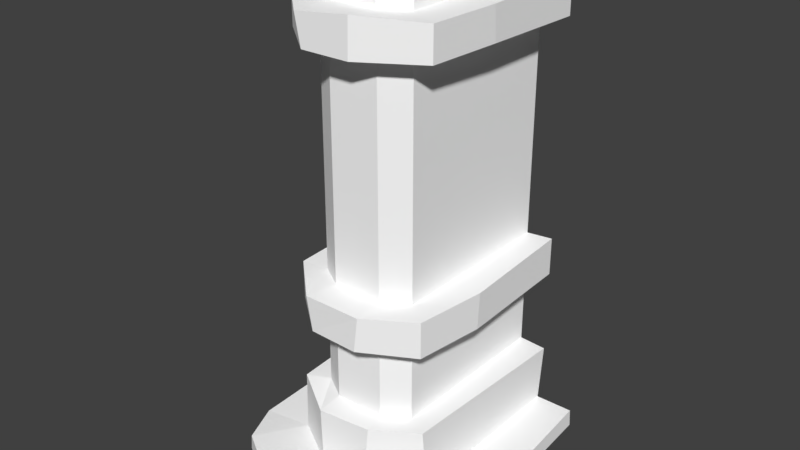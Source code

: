 # Source: Wall_End.blend  (saved by Blender 2.78.0; exported with 4.5.12 LTS)
import bpy
from mathutils import Matrix  # noqa: F401  (used for matrix-valued properties, if any)

bpy.ops.wm.read_factory_settings(use_empty=True)
scene = bpy.context.scene
scene.name = 'Scene'

# ---- collections
col_collection_1 = bpy.data.collections.new('Collection 1'); scene.collection.children.link(col_collection_1)

# ---- materials (node trees are filled in below, after node groups)
mat_atlas_01_012 = bpy.data.materials.new('atlas_01.012')
mat_atlas_01_012.alpha_threshold = 0.0
mat_atlas_01_012.use_transparent_shadow = False
mat_atlas_01_012.diffuse_color = (1.0, 1.0, 1.0, 1.0)
mat_atlas_01_012.roughness = 0.5

# ---- material node trees

# ---- world
world_world = bpy.data.worlds.new('World'); scene.world = world_world
world_world.color = (0.05088, 0.05088, 0.05088)
world_world.use_sun_shadow = False
world_world.sun_shadow_jitter_overblur = 0.0
world_world.cycles.sampling_method = 'MANUAL'

# ---- meshes
me_scene_017 = bpy.data.meshes.new('Scene.017')
me_scene_017.from_pydata([(100.0, 145.4, -44.05), (-57.09, 145.4, -44.65), (100.0, 70.3, -44.05), (-57.09, 70.3, -44.65), (100.0, 377.5, -44.05), (100.0, 404.3, -65.97), (100.0, 377.5, -65.97), (100.0, 408.1, -44.65), (-63.28, 377.5, -65.97), (-57.09, 377.5, -44.65), (100.0, 177.5, -44.05), (-57.09, 177.5, -44.65), (100.0, 143.2, -71.12), (100.0, 181.7, -71.12), (100.0, 74.42, -70.19), (100.0, 14.98, -66.0), (100.0, -0.0003967, -44.05), (-70.19, 11.63, -111.7), (-106.4, 12.82, -95.95), (-107.8, 0.6354, -95.42), (-69.82, -0.0001984, -113.1), (100.6, -0.000351, -109.7), (-65.78, 14.98, -66.28), (99.43, 19.06, -109.7), (-70.88, 70.3, -22.82), (-70.88, 145.4, -22.82), (-70.88, 377.5, -22.82), (-97.71, 377.3, -23.98), (-97.36, 377.5, 19.5), (-70.88, 377.5, 22.22), (-67.01, 377.5, 68.7), (-57.09, 377.5, 44.05), (-96.37, 145.0, -25.29), (-60.82, 177.9, -68.41), (-97.35, 176.1, -29.77), (-61.79, 144.4, -67.19), (-70.88, 177.5, -22.82), (-92.11, 14.98, -22.81), (-64.56, 68.38, -66.51), (-88.55, 62.24, -27.91), (100.0, 70.3, 44.05), (-57.09, 145.4, 44.05), (100.0, 145.4, 44.05), (-57.09, 70.3, 44.05), (100.0, 177.5, 44.05), (100.0, 145.4, 68.7), (100.0, 179.7, 68.7), (-11.11, 145.4, 73.24), (-73.05, 145.4, 65.4), (-9.197, 177.5, 73.24), (-57.09, 177.5, 44.05), (100.0, 0.0001831, 44.05), (100.0, 14.98, 65.4), (99.42, 69.2, 68.86), (100.0, 0.0002441, 100.9), (-63.45, 12.43, 111.9), (-100.7, 12.93, 101.5), (-63.42, 14.98, 65.11), (100.4, 14.98, 99.86), (-70.88, 70.3, 22.22), (-70.88, 145.4, 22.22), (-73.05, 177.5, 65.4), (-97.12, 176.0, 23.01), (-97.69, 145.0, 19.57), (-96.11, 409.6, 19.19), (-67.01, 406.4, 68.7), (-134.3, 11.72, 46.6), (-134.3, -0.06671, 46.63), (-139.5, -0.0668, -42.03), (-139.5, 12.68, -42.02), (-92.11, 14.98, 21.65), (-20.97, 14.98, 65.19), (-6.115, 14.98, 65.21), (-72.23, 429.6, 21.88), (-40.36, 424.6, 17.55), (-57.09, 424.6, 44.05), (-63.28, 404.3, -65.97), (-98.12, 404.1, -28.94), (100.0, 377.5, 44.05), (-0.9637, 377.5, 72.7), (100.0, 374.1, 70.86), (-70.88, 177.5, 22.22), (-100.7, -0.0002441, 101.8), (-63.45, 0.0003662, 112.0), (-90.73, 70.08, 26.43), (-67.03, 70.44, 63.41), (-57.09, 408.1, -44.65), (-70.88, 408.1, -22.82), (-57.09, 424.6, -44.65), (-70.88, 433.1, -22.82), (-70.88, 408.1, 22.22), (-3.088, 406.5, 72.7), (46.49, 433.3, 40.82), (49.84, 408.1, 44.05), (-57.09, 408.1, 44.05), (100.0, 407.7, 70.65), (100.0, 408.1, 44.05), (100.0, 424.6, 34.53), (103.0, 408.1, -0.3001), (100.0, 431.3, -50.49), (100.0, 428.9, -12.84), (4.256, 408.1, -0.3001), (46.92, 433.3, 6.977), (-40.36, 408.1, -0.3001), (53.68, 408.3, -0.1075), (53.58, 408.1, -0.3001), (53.67, 408.1, -0.3001), (100.0, 424.6, 17.55), (-40.36, 424.6, -15.44), (-0.7757, 432.9, -44.65), (5.254, 432.9, -15.44)], [], [(0, 2, 1), (1, 2, 3), (4, 6, 5), (5, 7, 4), (8, 4, 9), (8, 6, 4), (10, 9, 4), (10, 11, 9), (10, 0, 12), (12, 13, 10), (2, 15, 14), (2, 16, 15), (17, 19, 18), (17, 20, 19), (15, 16, 21), (18, 22, 17), (21, 23, 15), (24, 25, 1), (1, 3, 24), (26, 27, 8), (28, 27, 26), (28, 26, 29), (29, 30, 28), (29, 31, 30), (8, 9, 26), (32, 34, 33), (33, 35, 32), (25, 32, 35), (35, 1, 25), (34, 36, 11), (11, 33, 34), (37, 39, 38), (38, 22, 37), (39, 24, 3), (3, 38, 39), (40, 42, 41), (40, 41, 43), (44, 46, 45), (45, 42, 44), (47, 42, 45), (47, 41, 42), (47, 48, 41), (49, 44, 50), (49, 46, 44), (51, 53, 52), (51, 40, 53), (54, 51, 52), (55, 57, 56), (52, 58, 54), (59, 43, 41), (41, 60, 59), (61, 50, 62), (60, 41, 48), (48, 63, 60), (60, 25, 24), (60, 24, 59), (64, 30, 65), (64, 28, 30), (66, 68, 67), (66, 69, 68), (66, 37, 69), (66, 70, 37), (17, 21, 20), (17, 23, 21), (17, 15, 23), (17, 22, 15), (55, 71, 57), (71, 55, 72), (72, 55, 52), (52, 55, 58), (73, 75, 74), (76, 6, 8), (76, 5, 6), (64, 27, 28), (64, 77, 27), (76, 8, 27), (77, 76, 27), (78, 79, 31), (78, 80, 79), (31, 79, 30), (49, 45, 46), (49, 47, 45), (11, 13, 33), (11, 10, 13), (33, 12, 35), (33, 13, 12), (1, 12, 0), (1, 35, 12), (50, 61, 49), (61, 47, 49), (61, 48, 47), (50, 81, 62), (62, 48, 61), (62, 63, 48), (36, 34, 62), (62, 81, 36), (62, 34, 32), (32, 63, 62), (32, 25, 60), (60, 63, 32), (3, 14, 38), (3, 2, 14), (14, 22, 38), (14, 15, 22), (19, 69, 18), (19, 68, 69), (22, 69, 37), (22, 18, 69), (66, 82, 56), (66, 67, 82), (57, 66, 56), (57, 70, 66), (55, 82, 83), (55, 56, 82), (83, 58, 55), (83, 54, 58), (59, 39, 84), (59, 24, 39), (39, 70, 84), (39, 37, 70), (84, 85, 43), (43, 59, 84), (85, 84, 70), (70, 57, 85), (40, 85, 53), (40, 43, 85), (57, 71, 72), (53, 72, 52), (72, 53, 85), (72, 85, 57), (9, 36, 26), (9, 11, 36), (50, 29, 81), (50, 31, 29), (81, 26, 36), (81, 29, 26), (78, 50, 44), (78, 31, 50), (5, 86, 7), (5, 76, 86), (87, 88, 86), (87, 89, 88), (64, 87, 77), (64, 90, 87), (87, 73, 89), (87, 90, 73), (87, 86, 76), (87, 76, 77), (91, 30, 79), (91, 65, 30), (92, 94, 93), (92, 75, 94), (78, 96, 95), (95, 80, 78), (75, 90, 94), (75, 73, 90), (94, 64, 65), (94, 90, 64), (93, 97, 92), (93, 96, 97), (65, 91, 94), (91, 93, 94), (93, 91, 95), (93, 95, 96), (95, 79, 80), (95, 91, 79), (78, 4, 98), (4, 7, 98), (98, 7, 99), (99, 100, 98), (101, 74, 102), (101, 103, 74), (104, 105, 101), (104, 106, 105), (104, 98, 106), (104, 107, 98), (107, 104, 102), (102, 104, 101), (73, 108, 89), (73, 74, 108), (103, 108, 74), (86, 88, 109), (109, 88, 108), (108, 110, 109), (110, 103, 101), (110, 108, 103), (110, 99, 109), (110, 100, 99), (109, 7, 86), (109, 99, 7), (89, 108, 88), (98, 96, 78), (97, 96, 98), (98, 107, 97), (92, 74, 75), (92, 102, 74), (107, 92, 97), (107, 102, 92), (100, 106, 98), (106, 100, 110), (106, 110, 105), (105, 110, 101)])
me_scene_017.polygons.foreach_set('use_smooth', [True] * 202)
_k = set([(0, 1), (0, 12), (1, 2), (1, 3), (1, 25), (1, 35), (2, 3), (2, 14), (3, 24), (3, 38), (3, 39), (4, 6), (4, 7), (4, 9), (4, 98), (5, 6), (5, 7), (5, 76), (6, 8), (7, 86), (7, 99), (8, 27), (8, 76), (9, 10), (9, 11), (9, 26), (10, 11), (10, 13), (11, 33), (11, 34), (11, 36), (12, 13), (12, 35), (13, 33), (14, 15), (14, 38), (15, 16), (15, 21), (15, 22), (15, 23), (17, 18), (17, 19), (17, 20), (17, 22), (17, 23), (18, 19), (18, 22), (18, 69), (21, 23), (22, 37), (22, 38), (24, 25), (24, 39), (24, 59), (25, 32), (25, 35), (25, 60), (26, 29), (26, 36), (27, 28), (27, 76), (27, 77), (28, 30), (28, 64), (29, 31), (29, 81), (30, 65), (30, 79), (31, 50), (31, 78), (31, 79), (32, 33), (32, 34), (32, 35), (32, 62), (32, 63), (33, 34), (33, 35), (34, 36), (34, 62), (36, 81), (37, 38), (37, 39), (37, 69), (37, 70), (38, 39), (39, 84), (40, 43), (40, 53), (41, 42), (41, 43), (41, 60), (42, 45), (43, 59), (43, 85), (44, 45), (44, 46), (44, 50), (45, 46), (45, 47), (46, 49), (47, 48), (47, 49), (48, 60), (48, 61), (48, 63), (49, 50), (49, 61), (50, 61), (50, 62), (50, 78), (50, 81), (52, 53), (52, 54), (52, 58), (52, 72), (53, 85), (54, 58), (55, 56), (55, 57), (55, 58), (55, 83), (56, 57), (56, 66), (56, 82), (57, 70), (57, 71), (57, 72), (57, 85), (59, 60), (59, 84), (61, 62), (62, 63), (62, 81), (64, 65), (64, 77), (64, 90), (65, 91), (65, 94), (66, 67), (66, 69), (66, 70), (66, 82), (68, 69), (70, 84), (71, 72), (73, 74), (73, 75), (73, 89), (73, 90), (74, 75), (74, 102), (74, 103), (74, 108), (75, 92), (75, 94), (76, 77), (76, 86), (76, 87), (77, 87), (78, 80), (78, 96), (78, 98), (79, 80), (79, 91), (80, 95), (84, 85), (86, 87), (86, 88), (86, 109), (87, 89), (87, 90), (88, 89), (88, 108), (88, 109), (89, 108), (90, 94), (91, 95), (92, 93), (92, 97), (92, 102), (93, 94), (93, 96), (95, 96), (96, 97), (97, 98), (97, 107), (98, 99), (98, 100), (98, 104), (98, 106), (98, 107), (99, 100), (99, 109), (100, 110), (101, 102), (101, 103), (101, 104), (101, 105), (101, 110), (102, 107), (103, 108), (105, 106), (108, 109), (108, 110), (109, 110)])
me_scene_017.attributes.new('sharp_edge', 'BOOLEAN', 'EDGE').data.foreach_set('value', [ (min(e.vertices), max(e.vertices)) in _k for e in me_scene_017.edges])
_uv = me_scene_017.uv_layers.new(name='UVSet0')
_uv.uv.foreach_set('vector', [0.9989, 0.0544, 0.9989, 0.02937, 0.9474, 0.0544, 0.9474, 0.0544, 0.9989, 0.02937, 0.9474, 0.02937, 0.7759, 0.004053, 0.7798, 0.004054, 0.7798, 0.008915, 0.7798, 0.008915, 0.7759, 0.009607, 0.7759, 0.004053, 0.7972, 0.1148, 0.8741, 0.1233, 0.7972, 0.1233, 0.7972, 0.1148, 0.8741, 0.1148, 0.8741, 0.1233, 0.6255, 0.6252, 0.5006, 0.75, 0.6255, 0.75, 0.6255, 0.6252, 0.5006, 0.6252, 0.5006, 0.75, 0.7677, 0.0103, 0.7677, 0.004588, 0.7724, 0.004588, 0.7724, 0.004588, 0.7724, 0.0103, 0.7677, 0.0103, 0.792, 0.002795, 0.8008, 0.006872, 0.7919, 0.00669, 0.792, 0.002795, 0.8036, 0.003033, 0.8008, 0.006872, 0.845, 0.06508, 0.856, 0.05455, 0.8554, 0.06508, 0.845, 0.06508, 0.845, 0.05455, 0.856, 0.05455, 0.8008, 0.006872, 0.8036, 0.003033, 0.8034, 0.01319, 0.8554, 0.06508, 0.845, 0.07318, 0.845, 0.06508, 0.8034, 0.01319, 0.8006, 0.01313, 0.8008, 0.006872, 0.9401, 0.02938, 0.9401, 0.05432, 0.9469, 0.05432, 0.9469, 0.05432, 0.9469, 0.02938, 0.9401, 0.02938, 0.7753, 0.06689, 0.7686, 0.06689, 0.7686, 0.04383, 0.7686, 0.09102, 0.7686, 0.06689, 0.7753, 0.06689, 0.7686, 0.09102, 0.7753, 0.06689, 0.7753, 0.09241, 0.7753, 0.09241, 0.7686, 0.1154, 0.7686, 0.09102, 0.7753, 0.09241, 0.7753, 0.1154, 0.7686, 0.1154, 0.7686, 0.04383, 0.7753, 0.04383, 0.7753, 0.06689, 0.8424, 0.1149, 0.8429, 0.1046, 0.8737, 0.1046, 0.8737, 0.1046, 0.8737, 0.1149, 0.8424, 0.1149, 0.8433, 0.1233, 0.8424, 0.1149, 0.8737, 0.1149, 0.8737, 0.1149, 0.8737, 0.1233, 0.8433, 0.1233, 0.8429, 0.1046, 0.8433, 0.0961, 0.8737, 0.0961, 0.8737, 0.0961, 0.8737, 0.1046, 0.8429, 0.1046, 0.8573, 0.002355, 0.8573, 0.02149, 0.8738, 0.02149, 0.8738, 0.02149, 0.8738, 0.002355, 0.8573, 0.002355, 0.8573, 0.02149, 0.8573, 0.02925, 0.8738, 0.02925, 0.8738, 0.02925, 0.8738, 0.02149, 0.8573, 0.02149, 0.9989, 0.02937, 0.9989, 0.0544, 0.9474, 0.0544, 0.9989, 0.02937, 0.9474, 0.0544, 0.9474, 0.02937, 0.7675, 0.0103, 0.7627, 0.0103, 0.7625, 0.004779, 0.7625, 0.004779, 0.7673, 0.004588, 0.7675, 0.0103, 0.7673, 0.09451, 0.7749, 0.0447, 0.7673, 0.0447, 0.7673, 0.09451, 0.7749, 0.1153, 0.7749, 0.0447, 0.7673, 0.09451, 0.7673, 0.1153, 0.7749, 0.1153, 0.7583, 0.09368, 0.7512, 0.0447, 0.7512, 0.1153, 0.7583, 0.09368, 0.7583, 0.0447, 0.7512, 0.0447, 0.7995, 0.007895, 0.7958, 0.01805, 0.7955, 0.01055, 0.7995, 0.007895, 0.7993, 0.01951, 0.7958, 0.01805, 0.7893, 0.007688, 0.7995, 0.007895, 0.7955, 0.01055, 0.8254, 0.06469, 0.8254, 0.07318, 0.8164, 0.06469, 0.7955, 0.01055, 0.7906, 0.009162, 0.7893, 0.007688, 0.9282, 0.02938, 0.9214, 0.02938, 0.9214, 0.05432, 0.9214, 0.05432, 0.9282, 0.05432, 0.9282, 0.02938, 0.7962, 0.1046, 0.7962, 0.0961, 0.8245, 0.1046, 0.8235, 0.1233, 0.7962, 0.1233, 0.7962, 0.1149, 0.7962, 0.1149, 0.8246, 0.1149, 0.8235, 0.1233, 0.9282, 0.05432, 0.9401, 0.05432, 0.9401, 0.02938, 0.9282, 0.05432, 0.9401, 0.02938, 0.9282, 0.02938, 0.7584, 0.09084, 0.7686, 0.1154, 0.7584, 0.1154, 0.7584, 0.09084, 0.7686, 0.09102, 0.7686, 0.1154, 0.8521, 0.08077, 0.8741, 0.07318, 0.8521, 0.07318, 0.8521, 0.08077, 0.8741, 0.08072, 0.8741, 0.07318, 0.8521, 0.08077, 0.8741, 0.09114, 0.8741, 0.08072, 0.8521, 0.08077, 0.8521, 0.09117, 0.8741, 0.09114, 0.7895, 0.09902, 0.7952, 0.04589, 0.7952, 0.09902, 0.7895, 0.09902, 0.7895, 0.04608, 0.7952, 0.04589, 0.7895, 0.09902, 0.7775, 0.04526, 0.7895, 0.04608, 0.7895, 0.09902, 0.7775, 0.09902, 0.7775, 0.04526, 0.7895, 0.06743, 0.7775, 0.08014, 0.7775, 0.06743, 0.7775, 0.08014, 0.7895, 0.06743, 0.7775, 0.08459, 0.7775, 0.08459, 0.7895, 0.06743, 0.7775, 0.1164, 0.7775, 0.1164, 0.7895, 0.06743, 0.7895, 0.1164, 0.8129, 0.08834, 0.8115, 0.08782, 0.8126, 0.08027, 0.7972, 0.1043, 0.8741, 0.1148, 0.7972, 0.1148, 0.7972, 0.1043, 0.8741, 0.1043, 0.8741, 0.1148, 0.7584, 0.09084, 0.7686, 0.06689, 0.7686, 0.09102, 0.7584, 0.09084, 0.7584, 0.06417, 0.7686, 0.06689, 0.7584, 0.04383, 0.7686, 0.04383, 0.7686, 0.06689, 0.7584, 0.06417, 0.7584, 0.04383, 0.7686, 0.06689, 0.7972, 0.1233, 0.8441, 0.1148, 0.8741, 0.1233, 0.7972, 0.1233, 0.7981, 0.1148, 0.8441, 0.1148, 0.8741, 0.1233, 0.8441, 0.1148, 0.8741, 0.1148, 0.7583, 0.09368, 0.7673, 0.0447, 0.7583, 0.0447, 0.7583, 0.09368, 0.7673, 0.09451, 0.7673, 0.0447, 0.7512, 0.0447, 0.7583, 0.1145, 0.7583, 0.04569, 0.7512, 0.0447, 0.7512, 0.1153, 0.7583, 0.1145, 0.7583, 0.04569, 0.7673, 0.1149, 0.7673, 0.04527, 0.7583, 0.04569, 0.7583, 0.1145, 0.7673, 0.1149, 0.7749, 0.0447, 0.7673, 0.1149, 0.7749, 0.1153, 0.7749, 0.0447, 0.7673, 0.04527, 0.7673, 0.1149, 0.7512, 0.1153, 0.7583, 0.1153, 0.7583, 0.09368, 0.7583, 0.1153, 0.7673, 0.09451, 0.7583, 0.09368, 0.7583, 0.1153, 0.7673, 0.1153, 0.7673, 0.09451, 0.7962, 0.0961, 0.8235, 0.0961, 0.8245, 0.1046, 0.8245, 0.1046, 0.7962, 0.1149, 0.7962, 0.1046, 0.8245, 0.1046, 0.8246, 0.1149, 0.7962, 0.1149, 0.8433, 0.0961, 0.8429, 0.1046, 0.8245, 0.1046, 0.8245, 0.1046, 0.8235, 0.0961, 0.8433, 0.0961, 0.8245, 0.1046, 0.8429, 0.1046, 0.8424, 0.1149, 0.8424, 0.1149, 0.8246, 0.1149, 0.8245, 0.1046, 0.8424, 0.1149, 0.8433, 0.1233, 0.8235, 0.1233, 0.8235, 0.1233, 0.8246, 0.1149, 0.8424, 0.1149, 0.848, 0.02925, 0.7975, 0.02149, 0.8467, 0.02149, 0.848, 0.02925, 0.7958, 0.02925, 0.7975, 0.02149, 0.7975, 0.02149, 0.848, 0.002363, 0.8467, 0.02149, 0.7975, 0.02149, 0.7958, 0.002363, 0.848, 0.002363, 0.856, 0.05455, 0.8741, 0.06508, 0.8554, 0.06508, 0.856, 0.05455, 0.8741, 0.05451, 0.8741, 0.06508, 0.845, 0.07318, 0.8741, 0.06508, 0.8741, 0.07318, 0.845, 0.07318, 0.8554, 0.06508, 0.8741, 0.06508, 0.7965, 0.06469, 0.8164, 0.0544, 0.8164, 0.06469, 0.7965, 0.06469, 0.7965, 0.0544, 0.8164, 0.0544, 0.8254, 0.07318, 0.7965, 0.06469, 0.8164, 0.06469, 0.8254, 0.07318, 0.7965, 0.07318, 0.7965, 0.06469, 0.8254, 0.06469, 0.8164, 0.0544, 0.8254, 0.0544, 0.8254, 0.06469, 0.8164, 0.06469, 0.8164, 0.0544, 0.7952, 0.06743, 0.7895, 0.1164, 0.7895, 0.06743, 0.7952, 0.06743, 0.7952, 0.1164, 0.7895, 0.1164, 0.8396, 0.02925, 0.8573, 0.02149, 0.8396, 0.02149, 0.8396, 0.02925, 0.8573, 0.02925, 0.8573, 0.02149, 0.8573, 0.02149, 0.8396, 0.002355, 0.8396, 0.02149, 0.8573, 0.02149, 0.8573, 0.002355, 0.8396, 0.002355, 0.8396, 0.02149, 0.8252, 0.02149, 0.823, 0.02925, 0.823, 0.02925, 0.8396, 0.02925, 0.8396, 0.02149, 0.8252, 0.02149, 0.8396, 0.02149, 0.8396, 0.002355, 0.8396, 0.002355, 0.823, 0.002355, 0.8252, 0.02149, 0.7959, 0.02925, 0.8738, 0.02149, 0.7959, 0.02149, 0.7959, 0.02925, 0.8738, 0.02925, 0.8738, 0.02149, 0.8738, 0.002353, 0.8535, 0.002353, 0.8465, 0.002353, 0.7959, 0.02149, 0.8465, 0.002353, 0.7959, 0.002353, 0.8465, 0.002353, 0.7959, 0.02149, 0.8738, 0.02149, 0.8465, 0.002353, 0.8738, 0.02149, 0.8738, 0.002353, 0.6249, 0.625, 0.6081, 0.5, 0.6081, 0.625, 0.6249, 0.625, 0.6249, 0.5, 0.6081, 0.5, 0.5615, 0.5, 0.5788, 0.625, 0.5788, 0.5, 0.5615, 0.5, 0.5615, 0.625, 0.5788, 0.625, 0.5788, 0.5, 0.6081, 0.625, 0.6081, 0.5, 0.5788, 0.5, 0.5788, 0.625, 0.6081, 0.625, 0.5006, 0.75, 0.6255, 0.6252, 0.5006, 0.6252, 0.5006, 0.75, 0.6255, 0.75, 0.6255, 0.6252, 0.8741, 0.1043, 0.7972, 0.0961, 0.8741, 0.0961, 0.8741, 0.1043, 0.7972, 0.1043, 0.7972, 0.0961, 0.8303, 0.09413, 0.8399, 0.08778, 0.8399, 0.09413, 0.8303, 0.09413, 0.8303, 0.08778, 0.8399, 0.08778, 0.7584, 0.09084, 0.7514, 0.06689, 0.7584, 0.06417, 0.7584, 0.09084, 0.7514, 0.09241, 0.7514, 0.06689, 0.8303, 0.09413, 0.8129, 0.08834, 0.8303, 0.08778, 0.8303, 0.09413, 0.8135, 0.09417, 0.8129, 0.08834, 0.7514, 0.06689, 0.7514, 0.04383, 0.7584, 0.04383, 0.7514, 0.06689, 0.7584, 0.04383, 0.7584, 0.06417, 0.8451, 0.1043, 0.8741, 0.1148, 0.8441, 0.1148, 0.8451, 0.1043, 0.8741, 0.1043, 0.8741, 0.1148, 0.8153, 0.08789, 0.852, 0.0961, 0.8141, 0.0961, 0.8153, 0.08789, 0.852, 0.08789, 0.852, 0.0961, 0.7598, 0.004061, 0.7599, 0.009607, 0.756, 0.008915, 0.756, 0.008915, 0.756, 0.004054, 0.7598, 0.004061, 0.8115, 0.08782, 0.8135, 0.09417, 0.812, 0.09413, 0.8115, 0.08782, 0.8129, 0.08834, 0.8135, 0.09417, 0.7514, 0.1154, 0.7584, 0.09084, 0.7584, 0.1154, 0.7514, 0.1154, 0.7514, 0.09241, 0.7584, 0.09084, 0.8141, 0.0961, 0.7963, 0.08789, 0.8153, 0.08789, 0.8141, 0.0961, 0.7963, 0.0961, 0.7963, 0.08789, 0.8741, 0.1043, 0.8451, 0.1043, 0.8741, 0.0961, 0.8451, 0.1043, 0.8217, 0.0961, 0.8741, 0.0961, 0.8217, 0.0961, 0.8451, 0.1043, 0.7982, 0.1043, 0.8217, 0.0961, 0.7982, 0.1043, 0.7972, 0.0961, 0.7982, 0.1043, 0.8441, 0.1148, 0.7981, 0.1148, 0.7982, 0.1043, 0.8451, 0.1043, 0.8441, 0.1148, 0.7598, 0.004061, 0.7759, 0.004053, 0.7679, 0.009606, 0.7759, 0.004053, 0.7759, 0.009607, 0.7679, 0.009606, 0.7679, 0.009606, 0.7759, 0.009607, 0.7759, 0.01261, 0.7759, 0.01261, 0.7711, 0.01261, 0.7679, 0.009606, 0.8343, 0.07318, 0.852, 0.08001, 0.8151, 0.08001, 0.8343, 0.07318, 0.852, 0.07318, 0.852, 0.08001, 0.8146, 0.07318, 0.8147, 0.07318, 0.8343, 0.07318, 0.8146, 0.07318, 0.8147, 0.07318, 0.8147, 0.07318, 0.8146, 0.07318, 0.7963, 0.07318, 0.8147, 0.07318, 0.8146, 0.07318, 0.7963, 0.08001, 0.7963, 0.07318, 0.7963, 0.08001, 0.8146, 0.07318, 0.8151, 0.08001, 0.8151, 0.08001, 0.8146, 0.07318, 0.8343, 0.07318, 0.8129, 0.08834, 0.8346, 0.07988, 0.8303, 0.08778, 0.8129, 0.08834, 0.8126, 0.08027, 0.8346, 0.07988, 0.8254, 0.07318, 0.8346, 0.07988, 0.8126, 0.08027, 0.8134, 0.09633, 0.8134, 0.08807, 0.8352, 0.08807, 0.8352, 0.08807, 0.8134, 0.08807, 0.8134, 0.08024, 0.8134, 0.08024, 0.8332, 0.08024, 0.8352, 0.08807, 0.8332, 0.08024, 0.8134, 0.07341, 0.8328, 0.07341, 0.8332, 0.08024, 0.8134, 0.08024, 0.8134, 0.07341, 0.8332, 0.08024, 0.8731, 0.08807, 0.8352, 0.08807, 0.8332, 0.08024, 0.8729, 0.08024, 0.8731, 0.08807, 0.8352, 0.08807, 0.8741, 0.09633, 0.8134, 0.09633, 0.8352, 0.08807, 0.8731, 0.08807, 0.8741, 0.09633, 0.8303, 0.08778, 0.8346, 0.07988, 0.8399, 0.08778, 0.7679, 0.009606, 0.7599, 0.009607, 0.7598, 0.004061, 0.7616, 0.01261, 0.7599, 0.009607, 0.7679, 0.009606, 0.7679, 0.009606, 0.7647, 0.01261, 0.7616, 0.01261, 0.8153, 0.08789, 0.852, 0.08001, 0.852, 0.08789, 0.8153, 0.08789, 0.8151, 0.08001, 0.852, 0.08001, 0.7963, 0.08001, 0.8153, 0.08789, 0.7963, 0.08789, 0.7963, 0.08001, 0.8151, 0.08001, 0.8153, 0.08789, 0.8729, 0.08024, 0.8542, 0.07341, 0.8741, 0.07341, 0.8542, 0.07341, 0.8729, 0.08024, 0.8332, 0.08024, 0.8542, 0.07341, 0.8332, 0.08024, 0.8542, 0.07341, 0.8542, 0.07341, 0.8332, 0.08024, 0.8328, 0.07341])
me_scene_017.materials.append(mat_atlas_01_012)
me_scene_017.use_remesh_preserve_volume = False
me_scene_017.use_remesh_preserve_attributes = False
me_scene_017.use_mirror_vertex_groups = False
me_scene_017.update()
me_scene_017.normals_split_custom_set([tuple(v) for v in zip(*[iter([0.00382, -1.031e-06, -1.0, 0.00382, -1.031e-06, -1.0, 0.00382, -1.031e-06, -1.0, 0.003821, 1.281e-06, -1.0, 0.003821, 1.281e-06, -1.0, 0.003821, 1.281e-06, -1.0, 1.0, 1.125e-05, -2.265e-05, 1.0, 0.0, -3.62e-05, 1.0, 1.594e-05, -1.701e-05, 1.0, 1.594e-05, -1.701e-05, 1.0, 2.622e-05, -4.631e-06, 1.0, 1.125e-05, -2.265e-05, 0.005017, -1.0, 0.001007, -1.752e-07, -1.0, 2.831e-05, -4.93e-06, -1.0, -2.089e-06, 0.005017, -1.0, 0.001007, -5.607e-07, -1.0, 3.128e-05, -1.752e-07, -1.0, 2.831e-05, 0.003821, 3.43e-07, -1.0, 0.003821, 3.43e-07, -1.0, 0.003821, 3.43e-07, -1.0, 0.00382, 1.909e-08, -1.0, 0.00382, 1.909e-08, -1.0, 0.00382, 1.909e-08, -1.0, 1.0, 4.592e-06, -1.698e-05, 1.0, 0.0, -1.099e-05, 1.0, 3.357e-06, -1.537e-05, 1.0, 3.357e-06, -1.537e-05, 1.0, 7.492e-06, -2.077e-05, 1.0, 4.592e-06, -1.698e-05, 1.0, 1.234e-06, -3.097e-06, 1.0, 8.057e-08, -1.051e-06, 1.0, 1.668e-06, -3.866e-06, 1.0, 1.234e-06, -3.097e-06, 1.0, -3.165e-07, -3.476e-07, 1.0, 8.057e-08, -1.051e-06, -0.41, 0.05088, -0.9107, -0.41, 0.05089, -0.9107, -0.41, 0.05088, -0.9107, -0.41, 0.0509, -0.9107, -0.41, 0.0509, -0.9107, -0.41, 0.0509, -0.9107, 0.9999, 0.0128, 0.008735, 0.9999, 0.0128, 0.008735, 0.9999, 0.0128, 0.008735, 0.0006434, 0.9973, -0.07348, 0.0006434, 0.9973, -0.07348, 0.0006434, 0.9973, -0.07348, 0.9982, 0.06007, -0.007484, 0.9982, 0.06007, -0.007484, 0.9982, 0.06007, -0.007484, -0.8454, -1.292e-06, -0.5341, -0.8454, 0.0, -0.5341, -0.8454, -3.454e-07, -0.5341, -0.8454, -3.454e-07, -0.5341, -0.8454, -1.638e-06, -0.5341, -0.8454, -1.292e-06, -0.5341, 0.005967, -1.0, -0.001523, 0.007656, -1.0, 0.001373, 0.005017, -1.0, 0.001007, 2.294e-05, -1.0, 1.1e-05, 0.007656, -1.0, 0.001373, 0.005967, -1.0, -0.001523, 2.294e-05, -1.0, 1.1e-05, 0.005967, -1.0, -0.001523, 0.002118, -1.0, 0.001325, 0.002118, -1.0, 0.001325, 2.976e-06, -1.0, 1.871e-07, 2.294e-05, -1.0, 1.1e-05, 0.002118, -1.0, 0.001325, 4.898e-06, -1.0, 5.239e-07, 2.976e-06, -1.0, 1.871e-07, 0.005017, -1.0, 0.001007, -4.93e-06, -1.0, -2.089e-06, 0.005967, -1.0, -0.001523, -0.7186, -0.1212, -0.6848, -0.7186, -0.1212, -0.6848, -0.7186, -0.1212, -0.6848, -0.7712, -0.001111, -0.6366, -0.7712, -0.001111, -0.6366, -0.7712, -0.001111, -0.6366, 0.01284, -0.9996, 0.02364, 0.01284, -0.9996, 0.02364, 0.01284, -0.9996, 0.02364, 0.04916, -0.9983, 0.03106, 0.04916, -0.9983, 0.03106, 0.04916, -0.9983, 0.03106, -0.04611, 0.9985, -0.02914, -0.04611, 0.9985, -0.02914, -0.04611, 0.9985, -0.02914, -0.02755, 0.9994, 0.02119, -0.02755, 0.9994, 0.02119, -0.02755, 0.9994, 0.02119, -0.8498, 0.007189, -0.527, -0.8498, 0.007189, -0.527, -0.8498, 0.007189, -0.527, -0.8551, 0.01719, -0.5181, -0.8551, 0.01719, -0.5181, -0.8551, 0.01719, -0.5181, -0.3507, 0.9099, -0.2216, -0.3507, 0.9099, -0.2216, -0.3507, 0.9099, -0.2216, -0.2479, 0.9688, 2.561e-05, -0.2479, 0.9688, 2.561e-05, -0.2479, 0.9688, 2.561e-05, -5.846e-07, 1.22e-06, 1.0, -5.7e-07, 1.22e-06, 1.0, -6.067e-07, 1.22e-06, 1.0, -5.846e-07, 1.22e-06, 1.0, -6.067e-07, 1.22e-06, 1.0, -6.212e-07, 1.22e-06, 1.0, 1.0, 8.646e-06, 1.096e-05, 1.0, 8.646e-06, 1.096e-05, 1.0, 8.646e-06, 1.096e-05, 1.0, 5.009e-07, 0.0, 1.0, 5.009e-07, 0.0, 1.0, 5.009e-07, 0.0, -5.194e-07, -1.0, 8.136e-07, -6.538e-07, -1.0, 1.393e-07, -6.866e-07, -1.0, 0.0, -5.194e-07, -1.0, 8.136e-07, 1.57e-06, -1.0, 2.645e-06, -6.538e-07, -1.0, 1.393e-07, -5.194e-07, -1.0, 8.136e-07, 1.055e-06, -1.0, 2.286e-06, 1.57e-06, -1.0, 2.645e-06, -0.008955, 0.9994, -0.0335, -0.00896, 0.9994, -0.03351, -0.00895, 0.9994, -0.03348, -0.008955, 0.9994, -0.0335, -0.008959, 0.9994, -0.03352, -0.00896, 0.9994, -0.03351, 0.9999, 0.002268, 0.009757, 0.9999, 0.004343, 0.01119, 0.9999, 0.004331, 0.01124, 0.9999, 0.002268, 0.009757, 0.9999, 0.004321, 0.01125, 0.9999, 0.004343, 0.01119, 1.0, -5.732e-07, 0.0, 0.9999, 0.002268, 0.009757, 0.9999, 0.004331, 0.01124, -0.001775, 0.9985, 0.05432, -0.001775, 0.9985, 0.05432, -0.001775, 0.9985, 0.05432, 0.9996, -0.0272, -0.01147, 0.9996, -0.0272, -0.01147, 0.9996, -0.0272, -0.01147, -0.8454, -3.389e-06, 0.5341, -0.8454, -3.756e-06, 0.5341, -0.8454, -2.383e-06, 0.5341, -0.8454, -2.383e-06, 0.5341, -0.8454, -2.016e-06, 0.5341, -0.8454, -3.389e-06, 0.5341, -0.02744, 0.9994, -0.02052, -0.02744, 0.9994, -0.02052, -0.02744, 0.9994, -0.02052, 4.031e-06, -1.0, 4.557e-06, 1.57e-06, -1.0, 2.645e-06, 1.055e-06, -1.0, 2.286e-06, 0.01433, -0.9999, 0.0007261, 0.01435, -0.9999, 0.0005378, 0.01502, -0.9999, 0.0001426, -1.0, -9.122e-07, 1.457e-06, -1.0, 4.893e-08, 0.0, -1.0, -1.783e-06, 2.778e-06, -1.0, -9.122e-07, 1.457e-06, -1.0, -1.783e-06, 2.778e-06, -1.0, -2.744e-06, 4.235e-06, -0.8562, 0.0201, 0.5163, -0.8562, 0.02005, 0.5163, -0.8562, 0.02007, 0.5163, -0.8562, 0.0201, 0.5163, -0.8562, 0.02008, 0.5163, -0.8562, 0.02005, 0.5163, -0.9983, 0.001238, 0.05861, -0.9983, 0.001002, 0.05864, -0.9983, 0.001291, 0.0586, -0.9983, 0.001238, 0.05861, -0.9983, 0.001155, 0.05862, -0.9983, 0.001002, 0.05864, -0.06131, 0.9981, 0.009542, -0.06123, 0.9981, 0.009591, -0.06129, 0.9981, 0.009552, -0.06131, 0.9981, 0.009542, -0.06129, 0.9981, 0.009551, -0.06123, 0.9981, 0.009591, 0.01491, 0.04608, -0.9988, 0.01491, 0.0461, -0.9988, 0.01491, 0.0461, -0.9988, 0.01491, 0.04608, -0.9988, 0.01491, 0.04608, -0.9988, 0.01491, 0.0461, -0.9988, -0.02222, 0.9997, 0.009539, -0.02221, 0.9997, 0.009553, -0.02221, 0.9997, 0.009537, -0.02222, 0.9997, 0.009539, -0.02221, 0.9997, 0.009557, -0.02221, 0.9997, 0.009553, -0.006646, 0.9995, 0.03134, -0.006646, 0.9995, 0.03133, -0.006648, 0.9995, 0.03133, -0.006646, 0.9995, 0.03133, -0.006646, 0.9995, 0.03134, -0.006646, 0.9995, 0.03133, -0.006646, 0.9995, 0.03133, -0.006646, 0.9995, 0.03134, -0.006649, 0.9995, 0.03133, -0.006649, 0.9995, 0.03133, -0.006646, 0.9995, 0.03134, -0.006643, 0.9995, 0.03134, 0.1688, 0.9799, 0.1066, 0.1688, 0.9799, 0.1066, 0.1688, 0.9799, 0.1066, -5.898e-07, 2.551e-07, -1.0, -6.108e-07, 2.948e-08, -1.0, -5.871e-07, 2.846e-07, -1.0, -5.898e-07, 2.551e-07, -1.0, -6.136e-07, 0.0, -1.0, -6.108e-07, 2.948e-08, -1.0, -0.9996, 0.0164, 0.02465, -0.9996, 0.01641, 0.02465, -0.9996, 0.01639, 0.02466, -0.9996, 0.0164, 0.02465, -0.9996, 0.01638, 0.02467, -0.9996, 0.01641, 0.02465, -0.7733, -5.032e-06, -0.6341, -0.7733, -5.032e-06, -0.6341, -0.7733, -5.032e-06, -0.6341, -0.7212, -0.1365, -0.6792, -0.7212, -0.1365, -0.6792, -0.7212, -0.1365, -0.6792, -0.01315, -0.9988, -0.04632, -0.01314, -0.9988, -0.04632, -0.01315, -0.9988, -0.04633, -0.01315, -0.9988, -0.04632, -0.01315, -0.9988, -0.04631, -0.01314, -0.9988, -0.04632, 4.898e-06, -1.0, 5.239e-07, 5.977e-07, -1.0, 0.0, 2.976e-06, -1.0, 1.871e-07, 0.04114, -0.001338, 0.9992, 0.04122, -0.001087, 0.9991, 0.0412, -0.001149, 0.9992, 0.04114, -0.001338, 0.9992, 0.04119, -0.001191, 0.9992, 0.04122, -0.001087, 0.9991, -0.01149, 0.9957, 0.09224, -0.01149, 0.9957, 0.09224, -0.01232, 0.9957, 0.09234, -0.01149, 0.9957, 0.09224, -0.01149, 0.9957, 0.09224, -0.01149, 0.9957, 0.09224, -0.02041, -0.01678, -0.9997, -0.02041, -0.01679, -0.9997, -0.02041, -0.0168, -0.9997, -0.02041, -0.01678, -0.9997, -0.02041, -0.01678, -0.9997, -0.02041, -0.01679, -0.9997, -0.003094, -0.9981, 0.0619, -0.003095, -0.9981, 0.06189, -0.003092, -0.9981, 0.06191, -0.003094, -0.9981, 0.0619, -0.003097, -0.9981, 0.06187, -0.003095, -0.9981, 0.06189, 7.594e-07, 1.0, -1.312e-06, 7.594e-07, 1.0, -1.312e-06, 7.594e-07, 1.0, -1.312e-06, -0.1238, 0.00365, 0.9923, -0.1237, 0.003784, 0.9923, -0.1237, 0.003731, 0.9923, -0.1238, 0.00365, 0.9923, -0.1238, 0.003666, 0.9923, -0.1237, 0.003784, 0.9923, -0.05713, 0.9977, 0.03608, -0.05713, 0.9977, 0.03608, -0.05713, 0.9977, 0.03608, -0.8751, -0.01846, 0.4835, -0.8751, -0.01845, 0.4835, -0.8751, -0.01847, 0.4835, -0.8751, -0.01846, 0.4835, -0.8751, -0.01844, 0.4835, -0.8751, -0.01845, 0.4835, -0.05434, 0.9985, 0.002237, -0.05435, 0.9985, 0.002231, -0.05435, 0.9985, 0.002232, -0.05435, 0.9985, 0.002232, -0.05824, 0.9983, -6.242e-06, -0.05434, 0.9985, 0.002237, -0.9995, -0.03068, 0.004236, -0.9995, -0.03068, 0.004236, -0.9995, -0.03068, 0.004236, -0.9993, 0.02163, -0.02932, -0.9993, 0.02163, -0.02932, -0.9993, 0.02163, -0.02932, 0.01487, -0.9999, 0.0001526, 0.01514, -0.9999, 7.653e-06, 0.01502, -0.9999, 0.0001426, 0.01502, -0.9999, 0.0001426, 0.01435, -0.9999, 0.0005378, 0.01487, -0.9999, 0.0001526, -0.01826, 0.9986, 0.04883, -0.01827, 0.9986, 0.04882, -0.01827, 0.9986, 0.04884, -0.01826, 0.9986, 0.04883, -0.01826, 0.9986, 0.04885, -0.01827, 0.9986, 0.04882, -0.009557, -0.03909, -0.9992, -0.009573, -0.03905, -0.9992, -0.009556, -0.0391, -0.9992, -0.009557, -0.03909, -0.9992, -0.009564, -0.03907, -0.9992, -0.009573, -0.03905, -0.9992, -0.8551, 0.03723, -0.5171, -0.8551, 0.03723, -0.5171, -0.8551, 0.0372, -0.5171, -0.8551, 0.03723, -0.5171, -0.8551, 0.03722, -0.5171, -0.8551, 0.03723, -0.5171, -0.03839, 0.999, -0.02197, -0.03835, 0.999, -0.02185, -0.03839, 0.999, -0.02199, -0.03839, 0.999, -0.02197, -0.03841, 0.999, -0.02204, -0.03835, 0.999, -0.02185, -0.8535, 0.007478, 0.521, -0.8535, 0.007478, 0.521, -0.8535, 0.007478, 0.521, -0.8535, 0.007442, 0.521, -0.8535, 0.007442, 0.521, -0.8535, 0.007442, 0.521, -0.05101, 0.9985, 0.01973, -0.0511, 0.9985, 0.02009, -0.0511, 0.9985, 0.02006, -0.05101, 0.9985, 0.01973, -0.05109, 0.9985, 0.02005, -0.0511, 0.9985, 0.02009, -0.267, 0.0161, 0.9636, -0.267, 0.0161, 0.9636, -0.267, 0.01605, 0.9636, -0.267, 0.0161, 0.9636, -0.267, 0.01608, 0.9636, -0.267, 0.0161, 0.9636, 0.07014, 0.04266, 0.9966, 0.07014, 0.04266, 0.9966, 0.07014, 0.04268, 0.9966, 0.07014, 0.04266, 0.9966, 0.07014, 0.0427, 0.9966, 0.07014, 0.04266, 0.9966, -0.2125, 0.9738, -0.0815, -0.2125, 0.9738, -0.08149, -0.2125, 0.9738, -0.0815, -0.2125, 0.9738, -0.0815, -0.2125, 0.9737, -0.0815, -0.2125, 0.9738, -0.08149, -0.9985, 0.0482, -0.02582, -0.9985, 0.04819, -0.02583, -0.9985, 0.04814, -0.02587, -0.9985, 0.0482, -0.02582, -0.9985, 0.04815, -0.02587, -0.9985, 0.04819, -0.02583, -0.001924, 1.0, -0.00832, -0.001921, 1.0, -0.008325, -0.001919, 1.0, -0.00833, -0.001919, 1.0, -0.00833, -0.009384, 0.9999, 0.005922, -0.001924, 1.0, -0.00832, -0.8416, -0.0257, 0.5395, -0.8416, -0.02569, 0.5395, -0.8416, -0.02571, 0.5395, -0.8416, -0.02571, 0.5395, -0.834, -0.03744, 0.5506, -0.8416, -0.0257, 0.5395, 0.003456, 0.9997, 0.02249, 0.003461, 0.9997, 0.02252, 0.003462, 0.9997, 0.02253, 0.003456, 0.9997, 0.02249, 0.003462, 0.9997, 0.02252, 0.003461, 0.9997, 0.02252, -2.33e-05, 1.0, 5.96e-08, 0.001318, 0.8347, -0.5507, 4.411e-05, 1.0, 2.044e-05, -0.01746, -0.01671, 0.9997, -0.01747, -0.01669, 0.9997, -0.01746, -0.01674, 0.9997, -0.01747, -0.01669, 0.9997, -0.01746, -0.01671, 0.9997, -0.01746, -0.0167, 0.9997, -0.01747, -0.01669, 0.9997, -0.01746, -0.0167, 0.9997, -0.01746, -0.0167, 0.9997, -0.8454, -4.667e-09, -0.5341, -0.8454, -4.154e-10, -0.5341, -0.8454, -5.083e-09, -0.5341, -0.8454, -4.667e-09, -0.5341, -0.8454, 0.0, -0.5341, -0.8454, -4.154e-10, -0.5341, -0.8454, 7.475e-07, 0.5341, -0.8454, 6.652e-08, 0.5341, -0.8454, 8.14e-07, 0.5341, -0.8454, 7.475e-07, 0.5341, -0.8454, 0.0, 0.5341, -0.8454, 6.652e-08, 0.5341, -1.0, 1.481e-07, 9.236e-06, -1.0, 7.493e-07, 1.228e-05, -1.0, 3.002e-08, 8.639e-06, -1.0, 1.481e-07, 9.236e-06, -1.0, 8.674e-07, 1.287e-05, -1.0, 7.493e-07, 1.228e-05, -9.092e-07, 3.624e-07, 1.0, -9.092e-07, 3.624e-07, 1.0, -9.092e-07, 3.624e-07, 1.0, -4.352e-07, -3.815e-08, 1.0, -4.352e-07, -3.815e-08, 1.0, -4.352e-07, -3.815e-08, 1.0, 8.693e-07, 0.9843, -0.1766, 9.903e-07, 0.9843, -0.1766, 8.567e-07, 0.9843, -0.1766, 8.693e-07, 0.9843, -0.1766, 1.001e-06, 0.9843, -0.1766, 9.903e-07, 0.9843, -0.1766, -0.8454, -3.733e-06, -0.5341, -0.8454, -5.462e-06, -0.5341, -0.8454, -1.029e-05, -0.5341, -0.8454, -3.733e-06, -0.5341, -0.8454, 0.0, -0.5341, -0.8454, -5.462e-06, -0.5341, -0.03625, 0.9976, -0.05885, -0.03622, 0.9976, -0.05883, -0.03625, 0.9976, -0.05885, -0.03625, 0.9976, -0.05885, -0.03622, 0.9976, -0.05883, -0.03622, 0.9976, -0.05883, -0.9994, -0.0291, -0.01615, -0.9994, -0.02915, -0.01613, -0.9994, -0.02914, -0.01613, -0.9994, -0.0291, -0.01615, -0.9994, -0.02915, -0.01613, -0.9994, -0.02915, -0.01613, -0.1896, 0.9745, -0.1198, -0.1896, 0.9745, -0.1198, -0.1896, 0.9745, -0.1198, -0.1207, 0.9867, -0.1087, -0.1207, 0.9867, -0.1087, -0.1207, 0.9867, -0.1087, -0.06153, -0.002285, 0.9981, -0.06155, -0.002249, 0.9981, -0.06155, -0.002252, 0.9981, -0.06153, -0.002285, 0.9981, -0.06156, -0.002227, 0.9981, -0.06155, -0.002249, 0.9981, 0.01209, 0.07822, 0.9969, 0.0121, 0.07821, 0.9969, 0.0121, 0.07823, 0.9969, 0.01209, 0.07822, 0.9969, 0.0121, 0.07822, 0.9969, 0.0121, 0.07821, 0.9969, 1.0, 7.907e-06, 1.209e-05, 1.0, 1.858e-05, -3.907e-08, 1.0, 1.008e-05, 9.614e-06, 1.0, 1.008e-05, 9.614e-06, 1.0, 0.0, 2.108e-05, 1.0, 7.907e-06, 1.209e-05, -0.8366, -0.02476, 0.5472, -0.8366, -0.02478, 0.5472, -0.8366, -0.02472, 0.5472, -0.8366, -0.02476, 0.5472, -0.8366, -0.02475, 0.5472, -0.8366, -0.02478, 0.5472, 0.01766, 0.9992, 0.03502, 0.01768, 0.9992, 0.03499, 0.01766, 0.9992, 0.03501, 0.01766, 0.9992, 0.03502, 0.01766, 0.9992, 0.03501, 0.01768, 0.9992, 0.03499, 0.08252, 0.2974, 0.9512, 0.08251, 0.2974, 0.9512, 0.0825, 0.2974, 0.9512, 0.08252, 0.2974, 0.9512, 0.08251, 0.2974, 0.9512, 0.08251, 0.2974, 0.9512, -0.005286, 0.9978, 0.06657, -0.001438, 0.9981, 0.06211, -0.001012, 0.9983, 0.05855, -0.001438, 0.9981, 0.06211, -3.601e-08, 0.9984, 0.05664, -0.001012, 0.9983, 0.05855, -3.601e-08, 0.9984, 0.05664, -0.001438, 0.9981, 0.06211, -0.007929, 0.9996, 0.02821, -3.601e-08, 0.9984, 0.05664, -0.007929, 0.9996, 0.02821, -0.007928, 0.9996, 0.0282, 0.01916, 0.003931, 0.9998, 0.01914, 0.00397, 0.9998, 0.01914, 0.00399, 0.9998, 0.01916, 0.003931, 0.9998, 0.01915, 0.003936, 0.9998, 0.01914, 0.00397, 0.9998, 0.9951, -0.09865, 1.801e-07, 0.9951, -0.09865, 1.801e-07, 0.9951, -0.09865, 1.801e-07, 0.9977, -0.001313, -0.06833, 0.9977, -0.001316, -0.06833, 0.9977, -0.001339, -0.06833, 0.9977, -0.001339, -0.06833, 0.9977, -0.001316, -0.06833, 0.9975, -0.01717, -0.06831, 0.9887, 0.1497, 0.009389, 0.9887, 0.1497, 0.009389, 0.9887, 0.1497, 0.009389, -0.1029, 0.5882, -0.8021, -0.1029, 0.5883, -0.8021, -0.1029, 0.5882, -0.8021, -0.1029, 0.5882, -0.8021, -0.1028, 0.5883, -0.8021, -0.1029, 0.5883, -0.8021, 2.597e-05, 0.7336, -0.6796, 9.716e-05, 0.7335, -0.6797, 0.0, 0.7335, -0.6797, 2.597e-05, 0.7336, -0.6796, 0.0001276, 0.7336, -0.6796, 9.716e-05, 0.7335, -0.6797, 2.597e-05, 0.7336, -0.6796, 0.0, 0.7336, -0.6795, 0.0001276, 0.7336, -0.6796, 0.0881, 0.4494, -0.889, 0.0881, 0.4494, -0.889, 0.08807, 0.4494, -0.889, 0.0881, 0.4494, -0.889, 0.0881, 0.4494, -0.889, 0.08809, 0.4494, -0.889, 0.08809, 0.4494, -0.889, 0.0881, 0.4494, -0.889, 0.0881, 0.4494, -0.889, 0.2084, 0.9769, 0.04659, 0.2084, 0.9769, 0.04658, 0.2084, 0.9769, 0.04658, 0.2084, 0.9769, 0.04659, 0.2084, 0.9769, 0.0466, 0.2084, 0.9769, 0.04658, 1.0, 1.835e-05, -5.899e-06, 1.0, 1.835e-05, -5.899e-06, 1.0, 1.835e-05, -5.899e-06, -9.176e-07, -9.751e-12, -1.0, -9.176e-07, -9.751e-12, -1.0, -9.176e-07, -9.751e-12, -1.0, -0.1446, 0.986, 0.08282, -0.1446, 0.986, 0.08282, -0.1446, 0.986, 0.08282, -0.178, 0.9833, 0.03674, -0.178, 0.9833, 0.03674, -0.178, 0.9833, 0.03674, -0.05407, 0.5908, 0.805, -0.05408, 0.5909, 0.805, -0.05409, 0.5909, 0.805, -0.05407, 0.5908, 0.805, -0.05409, 0.5909, 0.805, -0.05408, 0.5909, 0.805, 0.02878, 0.9991, 0.03267, 0.0288, 0.999, 0.03271, 0.02878, 0.9991, 0.03267, 0.02878, 0.9991, 0.03267, 0.02879, 0.9991, 0.0327, 0.0288, 0.999, 0.03271, -0.02311, -0.09391, -0.9953, -0.02311, -0.09392, -0.9953, -0.02311, -0.09393, -0.9953, -0.02311, -0.09391, -0.9953, -0.02312, -0.09391, -0.9953, -0.02311, -0.09392, -0.9953, 0.301, 0.9379, -0.1724, 0.301, 0.9379, -0.1724, 0.301, 0.9379, -0.1724, 0.9977, 3.926e-05, 0.06832, 0.9977, 1.864e-05, 0.06832, 0.9977, 1.829e-05, 0.06832, 0.9969, 0.03932, 0.06827, 0.9977, 1.864e-05, 0.06832, 0.9977, 3.926e-05, 0.06832, 0.9835, 0.1806, 9.221e-07, 0.9835, 0.1806, 9.221e-07, 0.9835, 0.1806, 9.221e-07, -0.09209, 0.9954, -0.0262, -0.09209, 0.9954, -0.02622, -0.09209, 0.9954, -0.02619, -0.09209, 0.9954, -0.0262, -0.0921, 0.9954, -0.02619, -0.09209, 0.9954, -0.02622, 0.1601, 0.9871, 0.001317, 0.1602, 0.9871, 0.001642, 0.1601, 0.9871, 0.001281, 0.1601, 0.9871, 0.001317, 0.1602, 0.9871, 0.001525, 0.1602, 0.9871, 0.001642, -0.0009013, 0.5184, 0.8551, -0.001213, 0.5184, 0.8551, -0.0009091, 0.5185, 0.8551, -0.001213, 0.5184, 0.8551, -0.0009013, 0.5184, 0.8551, -0.0008898, 0.5185, 0.8551, -0.001213, 0.5184, 0.8551, -0.0008898, 0.5185, 0.8551, -0.0008941, 0.5185, 0.8551, -0.0008941, 0.5185, 0.8551, -0.0008898, 0.5185, 0.8551, -0.0009006, 0.5184, 0.8551])] * 3)])

# ---- objects
ob_mobile_wall_end = bpy.data.objects.new('mobile_wall_end', me_scene_017)

# ---- transforms, parenting, visibility, modifiers, constraints
ob_mobile_wall_end.location = (0.0, 0.0, 0.0)
ob_mobile_wall_end.rotation_euler = (1.571, -0.0, 1.571)
ob_mobile_wall_end.scale = (0.01, 0.01, 0.01)
ob_mobile_wall_end.color = (0.8, 0.8, 0.8, 1.0)
ob_mobile_wall_end.lineart.crease_threshold = 0.0

# ---- collection membership
col_collection_1.objects.link(ob_mobile_wall_end)

# ---- scene / render settings (as saved in the file)
scene.frame_start = 1; scene.frame_end = 250; scene.frame_set(0)
scene.render.engine = 'BLENDER_EEVEE_NEXT'
scene.render.resolution_percentage = 50
scene.render.fps = 25
scene.render.dither_intensity = 0.0
scene.cycles.use_denoising = False
scene.cycles.samples = 128
scene.cycles.sampling_pattern = 'TABULATED_SOBOL'
scene.cycles.light_sampling_threshold = 0.0
scene.cycles.use_adaptive_sampling = False
scene.cycles.use_light_tree = False
scene.cycles.blur_glossy = 0.0
scene.cycles.sample_clamp_indirect = 0.0
scene.view_settings.view_transform = 'Standard'
bpy.context.view_layer.update()

# ---- added for rendering (the .blend has no active camera and no usable light): camera, sun
cam_auto = bpy.data.cameras.new('AutoCamera')
cam_auto.lens = 50.0
cam_auto.sensor_width = 36.0
cam_auto.clip_end = 1000.0
ob_auto_camera = bpy.data.objects.new('AutoCamera', cam_auto)
scene.collection.objects.link(ob_auto_camera)
ob_auto_camera.location = (5.03946, -6.23627, 6.20193)
ob_auto_camera.rotation_euler = (1.09748, -7.21219e-08, 0.694738)
scene.camera = ob_auto_camera
light_auto_sun = bpy.data.lights.new('AutoSun', 'SUN')
light_auto_sun.energy = 3.0
light_auto_sun.angle = 0.0523599
ob_auto_sun = bpy.data.objects.new('AutoSun', light_auto_sun)
scene.collection.objects.link(ob_auto_sun)
ob_auto_sun.rotation_euler = (0.872665, 0.174533, 0.523599)
bpy.context.view_layer.update()

